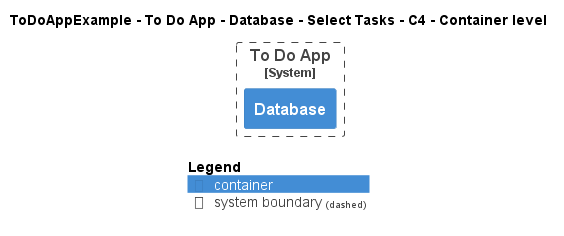

The diagram above was rendered by PlantUML. Its source (embedded in the PNG):
@startuml
!pragma layout smetana
!include ..\..\..\..\..\..\..\.c4s\C4_Container.puml

AddElementTag("c4interflow:lifecycle:new", $bgColor=green, $fontColor=#ffffff, $borderColor=green, $shadowing="False")
AddElementTag("c4interflow:lifecycle:changed", $bgColor=orange, $fontColor=#ffffff, $borderColor=orange, $shadowing="False")
AddElementTag("c4interflow:lifecycle:removed", $bgColor=red, $fontColor=#ffffff, $borderColor=red, $shadowing="False")

AddRelTag("c4interflow:lifecycle:new", $textColor=green, $lineColor=green)
AddRelTag("c4interflow:lifecycle:changed", $textColor=orange, $lineColor=orange)
AddRelTag("c4interflow:lifecycle:removed", $textColor=red, $lineColor=red)

SHOW_PERSON_PORTRAIT()
LAYOUT_TOP_DOWN()

skinparam linetype polyline

title ToDoAppExample - To Do App - Database - Select Tasks - C4 - Container level


System_Boundary(ToDoAppExample.SoftwareSystems.ToDoApp, "To Do App") {
    Container(ToDoAppExample.SoftwareSystems.ToDoApp.Containers.Database, "Database", "", "")
}



SHOW_LEGEND()
@enduml